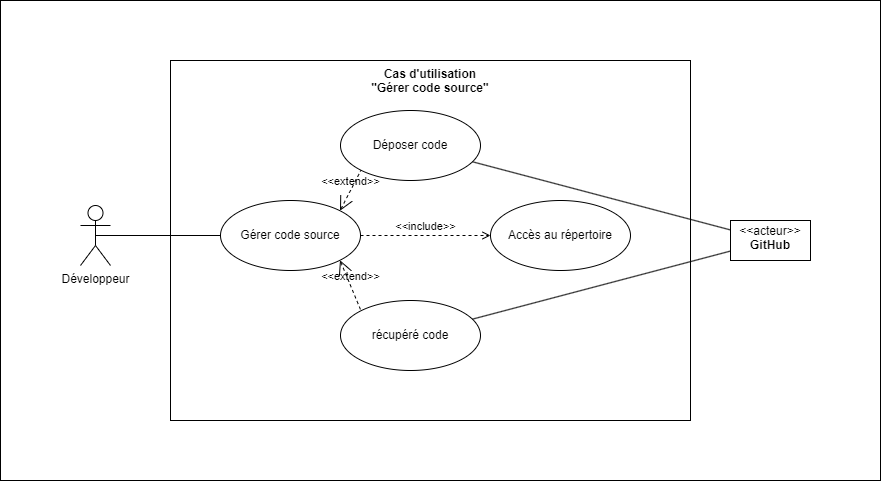

The diagram above was exported from draw.io. Its source (the exported page's mxGraphModel, read from the mxfile embedded in the PNG):
<mxGraphModel dx="1050" dy="624" grid="1" gridSize="10" guides="1" tooltips="1" connect="1" arrows="1" fold="1" page="1" pageScale="1" pageWidth="827" pageHeight="1169" math="0" shadow="0">
  <root>
    <mxCell id="0" />
    <mxCell id="1" parent="0" />
    <mxCell id="fn2TacJXqFFR6FwG5l6u-1" value="Cas d'utilisation&lt;br&gt;&quot;Gérer code source&quot;" style="shape=rect;html=1;verticalAlign=top;fontStyle=1;whiteSpace=wrap;align=center;fillColor=none;" parent="1" vertex="1">
      <mxGeometry x="210" y="90" width="520" height="360" as="geometry" />
    </mxCell>
    <mxCell id="2S7A3zTTKSGtBufObMuT-1" value="Développeur" style="shape=umlActor;verticalLabelPosition=bottom;verticalAlign=top;html=1;outlineConnect=0;" parent="1" vertex="1">
      <mxGeometry x="120" y="235" width="30" height="60" as="geometry" />
    </mxCell>
    <mxCell id="2S7A3zTTKSGtBufObMuT-3" value="" style="endArrow=none;html=1;rounded=0;exitX=0.5;exitY=0.5;exitDx=0;exitDy=0;exitPerimeter=0;" parent="1" source="2S7A3zTTKSGtBufObMuT-1" target="2S7A3zTTKSGtBufObMuT-7" edge="1">
      <mxGeometry width="50" height="50" relative="1" as="geometry">
        <mxPoint x="390" y="340" as="sourcePoint" />
        <mxPoint x="280" y="280" as="targetPoint" />
      </mxGeometry>
    </mxCell>
    <mxCell id="2S7A3zTTKSGtBufObMuT-5" value="récupéré code" style="ellipse;whiteSpace=wrap;html=1;" parent="1" vertex="1">
      <mxGeometry x="380" y="330" width="140" height="70" as="geometry" />
    </mxCell>
    <mxCell id="2S7A3zTTKSGtBufObMuT-6" value="Déposer code" style="ellipse;whiteSpace=wrap;html=1;" parent="1" vertex="1">
      <mxGeometry x="380" y="140" width="140" height="70" as="geometry" />
    </mxCell>
    <mxCell id="2S7A3zTTKSGtBufObMuT-7" value="Gérer code source" style="ellipse;whiteSpace=wrap;html=1;" parent="1" vertex="1">
      <mxGeometry x="260" y="230" width="140" height="70" as="geometry" />
    </mxCell>
    <mxCell id="2S7A3zTTKSGtBufObMuT-12" value="&lt;p style=&quot;margin:0px;margin-top:4px;text-align:center;&quot;&gt;&amp;lt;&amp;lt;acteur&amp;gt;&amp;gt;&lt;br&gt;&lt;b&gt;GitHub&lt;/b&gt;&lt;/p&gt;" style="shape=rect;html=1;overflow=fill;html=1;whiteSpace=wrap;align=center;" parent="1" vertex="1">
      <mxGeometry x="770" y="250" width="80" height="40" as="geometry" />
    </mxCell>
    <mxCell id="2S7A3zTTKSGtBufObMuT-13" value="" style="edgeStyle=none;html=1;endArrow=none;verticalAlign=bottom;rounded=0;" parent="1" source="2S7A3zTTKSGtBufObMuT-6" target="2S7A3zTTKSGtBufObMuT-12" edge="1">
      <mxGeometry width="160" relative="1" as="geometry">
        <mxPoint x="440" y="370" as="sourcePoint" />
        <mxPoint x="600" y="370" as="targetPoint" />
      </mxGeometry>
    </mxCell>
    <mxCell id="2S7A3zTTKSGtBufObMuT-14" value="" style="edgeStyle=none;html=1;endArrow=none;verticalAlign=bottom;rounded=0;" parent="1" source="2S7A3zTTKSGtBufObMuT-12" target="2S7A3zTTKSGtBufObMuT-5" edge="1">
      <mxGeometry width="160" relative="1" as="geometry">
        <mxPoint x="440" y="370" as="sourcePoint" />
        <mxPoint x="600" y="370" as="targetPoint" />
      </mxGeometry>
    </mxCell>
    <mxCell id="2S7A3zTTKSGtBufObMuT-15" value="Accès au répertoire" style="ellipse;whiteSpace=wrap;html=1;" parent="1" vertex="1">
      <mxGeometry x="530" y="230" width="140" height="70" as="geometry" />
    </mxCell>
    <mxCell id="J0eZ09C-UTLRln8dRd-T-3" value="&amp;lt;&amp;lt;extend&amp;gt;&amp;gt;" style="edgeStyle=none;html=1;startArrow=open;endArrow=none;startSize=12;verticalAlign=bottom;dashed=1;labelBackgroundColor=none;rounded=0;exitX=1;exitY=0;exitDx=0;exitDy=0;entryX=0;entryY=1;entryDx=0;entryDy=0;" parent="1" source="2S7A3zTTKSGtBufObMuT-7" target="2S7A3zTTKSGtBufObMuT-6" edge="1">
      <mxGeometry width="160" relative="1" as="geometry">
        <mxPoint x="334" y="245" as="sourcePoint" />
        <mxPoint x="494" y="245" as="targetPoint" />
      </mxGeometry>
    </mxCell>
    <mxCell id="J0eZ09C-UTLRln8dRd-T-4" value="&amp;lt;&amp;lt;include&amp;gt;&amp;gt;" style="edgeStyle=none;html=1;endArrow=open;verticalAlign=bottom;dashed=1;labelBackgroundColor=none;rounded=0;exitX=1;exitY=0.5;exitDx=0;exitDy=0;entryX=0;entryY=0.5;entryDx=0;entryDy=0;" parent="1" source="2S7A3zTTKSGtBufObMuT-7" target="2S7A3zTTKSGtBufObMuT-15" edge="1">
      <mxGeometry width="160" relative="1" as="geometry">
        <mxPoint x="460" y="320" as="sourcePoint" />
        <mxPoint x="620" y="320" as="targetPoint" />
      </mxGeometry>
    </mxCell>
    <mxCell id="J0eZ09C-UTLRln8dRd-T-5" value="&amp;lt;&amp;lt;extend&amp;gt;&amp;gt;" style="edgeStyle=none;html=1;startArrow=open;endArrow=none;startSize=12;verticalAlign=bottom;dashed=1;labelBackgroundColor=none;rounded=0;entryX=0;entryY=0;entryDx=0;entryDy=0;exitX=1;exitY=1;exitDx=0;exitDy=0;" parent="1" source="2S7A3zTTKSGtBufObMuT-7" target="2S7A3zTTKSGtBufObMuT-5" edge="1">
      <mxGeometry width="160" relative="1" as="geometry">
        <mxPoint x="460" y="320" as="sourcePoint" />
        <mxPoint x="620" y="320" as="targetPoint" />
      </mxGeometry>
    </mxCell>
    <mxCell id="eozzCsgXXBTOoto2pW31-1" value="" style="rounded=0;whiteSpace=wrap;html=1;fillColor=none;" vertex="1" parent="1">
      <mxGeometry x="40" y="30" width="880" height="480" as="geometry" />
    </mxCell>
  </root>
</mxGraphModel>